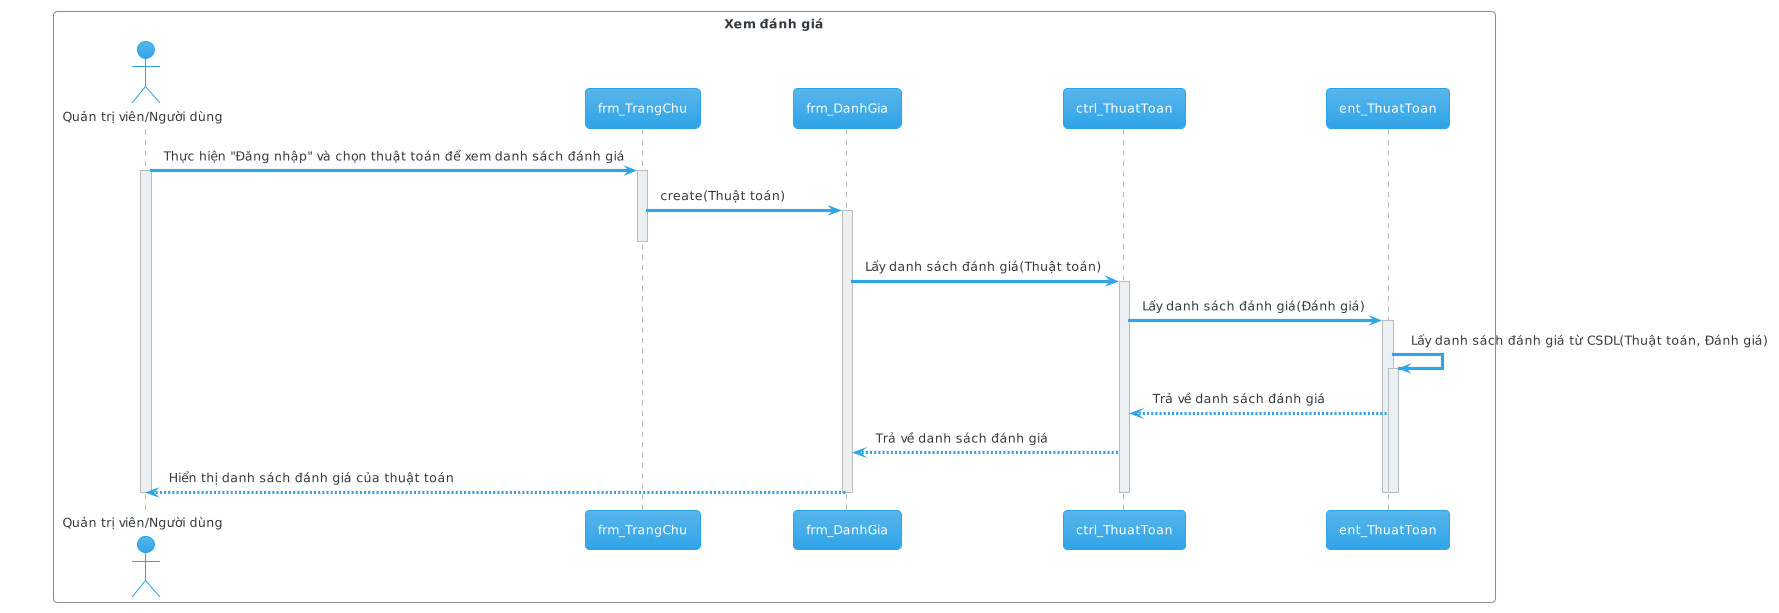

The diagram above was rendered by PlantUML. Its source (embedded in the PNG):
@startuml

!theme cerulean

skinparam backgroundColor #FFFFFF

box "Xem đánh giá" #White
	actor "Quản trị viên/Người dùng" as user
	participant frm_TrangChu as homepage
	participant frm_DanhGia as rate
	participant ctrl_ThuatToan as ctrl_algorithm
	participant ent_ThuatToan as ent_algorithm

	user -> homepage: Thực hiện "Đăng nhập" và chọn thuật toán để xem danh sách đánh giá

	activate homepage

	activate user

	homepage -> rate: create(Thuật toán)
	
	activate rate

	deactivate homepage

	rate -> ctrl_algorithm: Lấy danh sách đánh giá(Thuật toán)

	activate ctrl_algorithm

	ctrl_algorithm -> ent_algorithm: Lấy danh sách đánh giá(Đánh giá)

	activate ent_algorithm

	ent_algorithm -> ent_algorithm: Lấy danh sách đánh giá từ CSDL(Thuật toán, Đánh giá)
	
	activate ent_algorithm

	ent_algorithm --> ctrl_algorithm: Trả về danh sách đánh giá

	ctrl_algorithm --> rate: Trả về danh sách đánh giá

	rate --> user: Hiển thị danh sách đánh giá của thuật toán

	deactivate ent_algorithm

	deactivate ent_algorithm

	deactivate ctrl_algorithm

	deactivate user
	
	deactivate rate

	deactivate homepage
end box

@enduml